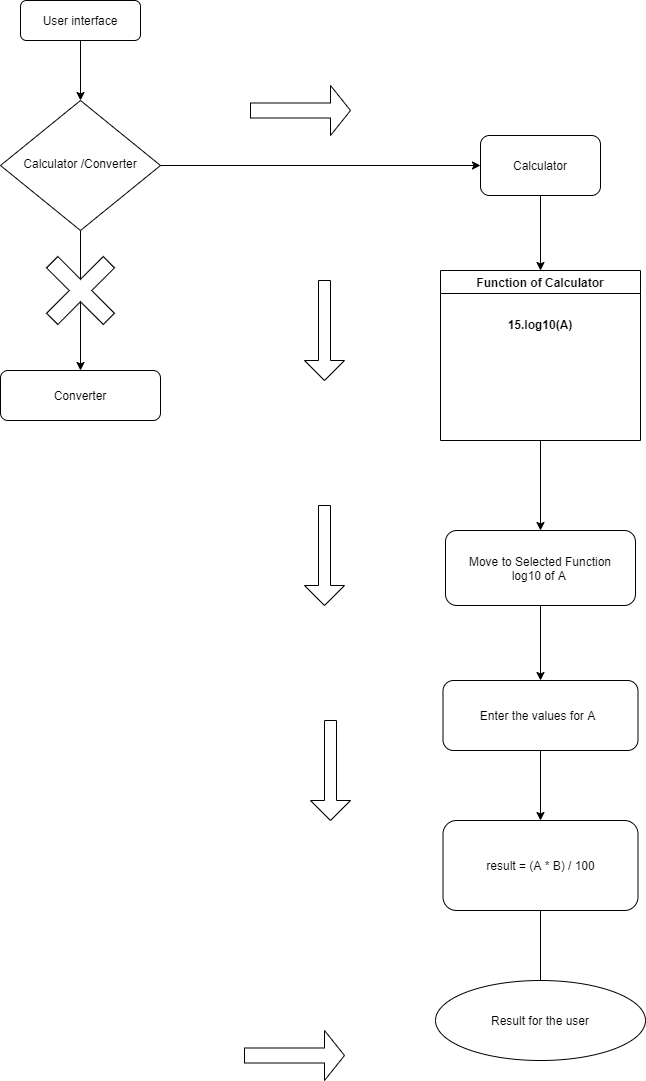

The diagram above was exported from draw.io. Its source (the exported page's mxGraphModel, read from the mxfile embedded in the PNG):
<mxGraphModel dx="460" dy="824" grid="1" gridSize="10" guides="1" tooltips="1" connect="1" arrows="1" fold="1" page="1" pageScale="1" pageWidth="827" pageHeight="1169" math="0" shadow="0">
  <root>
    <mxCell id="WIyWlLk6GJQsqaUBKTNV-0" />
    <mxCell id="WIyWlLk6GJQsqaUBKTNV-1" parent="WIyWlLk6GJQsqaUBKTNV-0" />
    <mxCell id="woiIGtfiR9zEG-T-wFo3-4" style="edgeStyle=orthogonalEdgeStyle;rounded=0;orthogonalLoop=1;jettySize=auto;html=1;exitX=0.5;exitY=1;exitDx=0;exitDy=0;entryX=0.5;entryY=0;entryDx=0;entryDy=0;" parent="WIyWlLk6GJQsqaUBKTNV-1" source="WIyWlLk6GJQsqaUBKTNV-3" target="WIyWlLk6GJQsqaUBKTNV-6" edge="1">
      <mxGeometry relative="1" as="geometry" />
    </mxCell>
    <mxCell id="WIyWlLk6GJQsqaUBKTNV-3" value="User interface&lt;br&gt;" style="rounded=1;whiteSpace=wrap;html=1;fontSize=12;glass=0;strokeWidth=1;shadow=0;" parent="WIyWlLk6GJQsqaUBKTNV-1" vertex="1">
      <mxGeometry x="90" y="30" width="120" height="40" as="geometry" />
    </mxCell>
    <mxCell id="woiIGtfiR9zEG-T-wFo3-5" style="edgeStyle=orthogonalEdgeStyle;rounded=0;orthogonalLoop=1;jettySize=auto;html=1;entryX=0;entryY=0.5;entryDx=0;entryDy=0;" parent="WIyWlLk6GJQsqaUBKTNV-1" source="WIyWlLk6GJQsqaUBKTNV-6" target="woiIGtfiR9zEG-T-wFo3-0" edge="1">
      <mxGeometry relative="1" as="geometry" />
    </mxCell>
    <mxCell id="3kft3gkb5o3B5D04hbvh-4" value="" style="edgeStyle=orthogonalEdgeStyle;rounded=0;orthogonalLoop=1;jettySize=auto;html=1;" parent="WIyWlLk6GJQsqaUBKTNV-1" source="WIyWlLk6GJQsqaUBKTNV-6" target="woiIGtfiR9zEG-T-wFo3-19" edge="1">
      <mxGeometry relative="1" as="geometry" />
    </mxCell>
    <mxCell id="WIyWlLk6GJQsqaUBKTNV-6" value="Calculator /Converter" style="rhombus;whiteSpace=wrap;html=1;shadow=0;fontFamily=Helvetica;fontSize=12;align=center;strokeWidth=1;spacing=6;spacingTop=-4;" parent="WIyWlLk6GJQsqaUBKTNV-1" vertex="1">
      <mxGeometry x="70" y="130" width="160" height="130" as="geometry" />
    </mxCell>
    <mxCell id="woiIGtfiR9zEG-T-wFo3-8" style="edgeStyle=orthogonalEdgeStyle;rounded=0;orthogonalLoop=1;jettySize=auto;html=1;exitX=0.5;exitY=1;exitDx=0;exitDy=0;entryX=0.5;entryY=0;entryDx=0;entryDy=0;" parent="WIyWlLk6GJQsqaUBKTNV-1" source="woiIGtfiR9zEG-T-wFo3-0" target="woiIGtfiR9zEG-T-wFo3-7" edge="1">
      <mxGeometry relative="1" as="geometry" />
    </mxCell>
    <mxCell id="woiIGtfiR9zEG-T-wFo3-0" value="Calculator" style="rounded=1;whiteSpace=wrap;html=1;" parent="WIyWlLk6GJQsqaUBKTNV-1" vertex="1">
      <mxGeometry x="550" y="165" width="120" height="60" as="geometry" />
    </mxCell>
    <mxCell id="woiIGtfiR9zEG-T-wFo3-13" style="edgeStyle=orthogonalEdgeStyle;rounded=0;orthogonalLoop=1;jettySize=auto;html=1;exitX=0.5;exitY=1;exitDx=0;exitDy=0;entryX=0.5;entryY=0;entryDx=0;entryDy=0;" parent="WIyWlLk6GJQsqaUBKTNV-1" source="woiIGtfiR9zEG-T-wFo3-7" target="woiIGtfiR9zEG-T-wFo3-10" edge="1">
      <mxGeometry relative="1" as="geometry" />
    </mxCell>
    <mxCell id="woiIGtfiR9zEG-T-wFo3-7" value="&#10;&#10;&#10;Function of Calculator&#10;&#10;&#10;15.log10(A)" style="swimlane;" parent="WIyWlLk6GJQsqaUBKTNV-1" vertex="1">
      <mxGeometry x="510" y="300" width="200" height="170" as="geometry" />
    </mxCell>
    <mxCell id="woiIGtfiR9zEG-T-wFo3-12" style="edgeStyle=orthogonalEdgeStyle;rounded=0;orthogonalLoop=1;jettySize=auto;html=1;exitX=0.5;exitY=1;exitDx=0;exitDy=0;entryX=0.5;entryY=0;entryDx=0;entryDy=0;" parent="WIyWlLk6GJQsqaUBKTNV-1" source="woiIGtfiR9zEG-T-wFo3-10" target="woiIGtfiR9zEG-T-wFo3-11" edge="1">
      <mxGeometry relative="1" as="geometry" />
    </mxCell>
    <mxCell id="woiIGtfiR9zEG-T-wFo3-10" value="Move to Selected Function&lt;br&gt;log10 of A&amp;nbsp;" style="rounded=1;whiteSpace=wrap;html=1;" parent="WIyWlLk6GJQsqaUBKTNV-1" vertex="1">
      <mxGeometry x="515" y="560" width="190" height="75" as="geometry" />
    </mxCell>
    <mxCell id="woiIGtfiR9zEG-T-wFo3-15" style="edgeStyle=orthogonalEdgeStyle;rounded=0;orthogonalLoop=1;jettySize=auto;html=1;entryX=0.5;entryY=0;entryDx=0;entryDy=0;" parent="WIyWlLk6GJQsqaUBKTNV-1" source="woiIGtfiR9zEG-T-wFo3-11" target="woiIGtfiR9zEG-T-wFo3-14" edge="1">
      <mxGeometry relative="1" as="geometry" />
    </mxCell>
    <mxCell id="woiIGtfiR9zEG-T-wFo3-11" value="Enter the values for A&amp;nbsp;&amp;nbsp;" style="rounded=1;whiteSpace=wrap;html=1;" parent="WIyWlLk6GJQsqaUBKTNV-1" vertex="1">
      <mxGeometry x="512.5" y="710" width="195" height="70" as="geometry" />
    </mxCell>
    <mxCell id="woiIGtfiR9zEG-T-wFo3-17" value="" style="edgeStyle=orthogonalEdgeStyle;rounded=0;orthogonalLoop=1;jettySize=auto;html=1;" parent="WIyWlLk6GJQsqaUBKTNV-1" source="woiIGtfiR9zEG-T-wFo3-14" edge="1">
      <mxGeometry relative="1" as="geometry">
        <mxPoint x="610" y="1050" as="targetPoint" />
      </mxGeometry>
    </mxCell>
    <mxCell id="woiIGtfiR9zEG-T-wFo3-14" value="result = (A * B) / 100" style="rounded=1;whiteSpace=wrap;html=1;" parent="WIyWlLk6GJQsqaUBKTNV-1" vertex="1">
      <mxGeometry x="512.5" y="850" width="195" height="90" as="geometry" />
    </mxCell>
    <mxCell id="woiIGtfiR9zEG-T-wFo3-18" value="Result for the user" style="ellipse;whiteSpace=wrap;html=1;" parent="WIyWlLk6GJQsqaUBKTNV-1" vertex="1">
      <mxGeometry x="505" y="1010" width="210" height="80" as="geometry" />
    </mxCell>
    <mxCell id="woiIGtfiR9zEG-T-wFo3-19" value="Converter" style="rounded=1;whiteSpace=wrap;html=1;" parent="WIyWlLk6GJQsqaUBKTNV-1" vertex="1">
      <mxGeometry x="70" y="400" width="160" height="50" as="geometry" />
    </mxCell>
    <mxCell id="3kft3gkb5o3B5D04hbvh-5" value="" style="shape=cross;whiteSpace=wrap;html=1;rotation=-45;" parent="WIyWlLk6GJQsqaUBKTNV-1" vertex="1">
      <mxGeometry x="110" y="280" width="80" height="80" as="geometry" />
    </mxCell>
    <mxCell id="3kft3gkb5o3B5D04hbvh-6" value="" style="shape=singleArrow;direction=south;whiteSpace=wrap;html=1;" parent="WIyWlLk6GJQsqaUBKTNV-1" vertex="1">
      <mxGeometry x="374" y="310" width="40" height="100" as="geometry" />
    </mxCell>
    <mxCell id="3kft3gkb5o3B5D04hbvh-7" value="" style="shape=singleArrow;direction=south;whiteSpace=wrap;html=1;" parent="WIyWlLk6GJQsqaUBKTNV-1" vertex="1">
      <mxGeometry x="374" y="535" width="40" height="100" as="geometry" />
    </mxCell>
    <mxCell id="3kft3gkb5o3B5D04hbvh-8" value="" style="shape=singleArrow;direction=south;whiteSpace=wrap;html=1;" parent="WIyWlLk6GJQsqaUBKTNV-1" vertex="1">
      <mxGeometry x="380" y="750" width="40" height="100" as="geometry" />
    </mxCell>
    <mxCell id="3kft3gkb5o3B5D04hbvh-10" value="" style="shape=singleArrow;whiteSpace=wrap;html=1;" parent="WIyWlLk6GJQsqaUBKTNV-1" vertex="1">
      <mxGeometry x="314" y="1060" width="100" height="50" as="geometry" />
    </mxCell>
    <mxCell id="3kft3gkb5o3B5D04hbvh-11" value="" style="shape=singleArrow;whiteSpace=wrap;html=1;" parent="WIyWlLk6GJQsqaUBKTNV-1" vertex="1">
      <mxGeometry x="320" y="115" width="100" height="50" as="geometry" />
    </mxCell>
  </root>
</mxGraphModel>